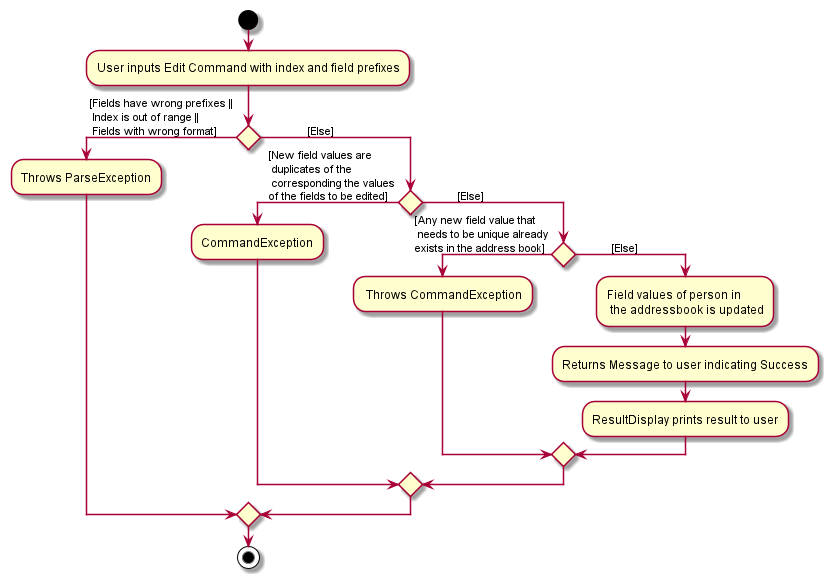

The diagram above was rendered by PlantUML. Its source (embedded in the PNG):
@startuml
'https://plantuml.com/activity-diagram-beta

start
:User inputs Edit Command with index and field prefixes;

if () then ([Fields have wrong prefixes || \n Index is out of range || \n Fields with wrong format])
    :Throws ParseException;
    else (                [Else])

    if () then ([New field values are \n duplicates of the \n corresponding the values \nof the fields to be edited])
        :CommandException;

    else (            [Else])
    
    if () then ([Any new field value that \n needs to be unique already \nexists in the address book])
    : Throws CommandException;
    else (            [Else])
        :Field values of person in \n the addressbook is updated;
        :Returns Message to user indicating Success;
        :ResultDisplay prints result to user;
        endif
   endif
endif
stop
@enduml